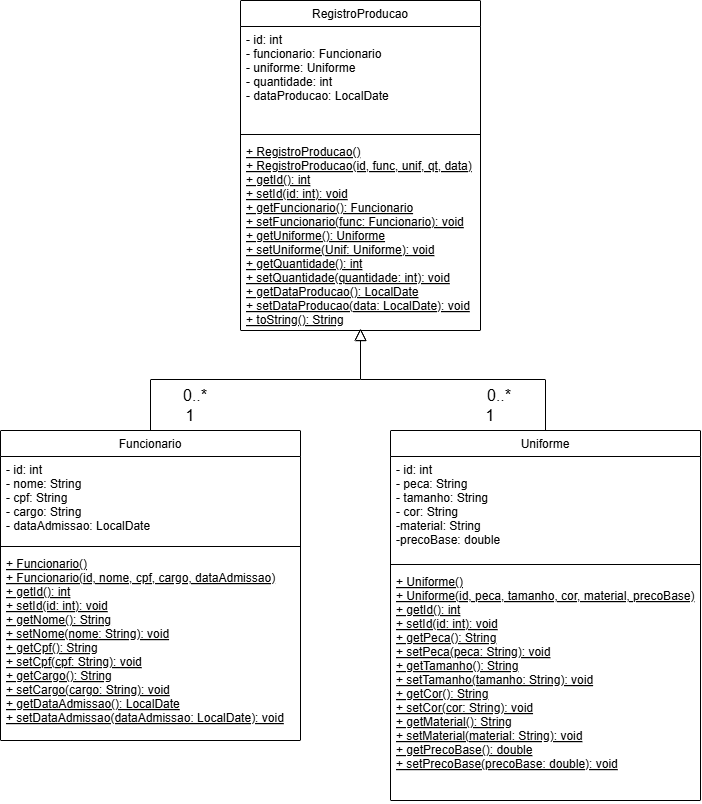

The diagram above was exported from draw.io. Its source (the exported page's mxGraphModel, read from the mxfile embedded in the PNG):
<mxGraphModel dx="1924" dy="2036" grid="1" gridSize="10" guides="1" tooltips="1" connect="1" arrows="1" fold="1" page="1" pageScale="1" pageWidth="827" pageHeight="1169" math="0" shadow="0">
  <root>
    <mxCell id="WIyWlLk6GJQsqaUBKTNV-0" />
    <mxCell id="WIyWlLk6GJQsqaUBKTNV-1" parent="WIyWlLk6GJQsqaUBKTNV-0" />
    <mxCell id="zkfFHV4jXpPFQw0GAbJ--6" parent="WIyWlLk6GJQsqaUBKTNV-1" style="swimlane;fontStyle=0;align=center;verticalAlign=top;childLayout=stackLayout;horizontal=1;startSize=26;horizontalStack=0;resizeParent=1;resizeLast=0;collapsible=1;marginBottom=0;rounded=0;shadow=0;strokeWidth=1;" value="Funcionario" vertex="1">
      <mxGeometry height="310" width="300" x="-60" y="360" as="geometry">
        <mxRectangle height="26" width="160" x="130" y="380" as="alternateBounds" />
      </mxGeometry>
    </mxCell>
    <mxCell id="zkfFHV4jXpPFQw0GAbJ--7" parent="zkfFHV4jXpPFQw0GAbJ--6" style="text;align=left;verticalAlign=top;spacingLeft=4;spacingRight=4;overflow=hidden;rotatable=0;points=[[0,0.5],[1,0.5]];portConstraint=eastwest;" value="- id: int&#10;- nome: String&#10;- cpf: String&#10;- cargo: String&#10;- dataAdmissao: LocalDate" vertex="1">
      <mxGeometry height="86" width="300" y="26" as="geometry" />
    </mxCell>
    <mxCell id="zkfFHV4jXpPFQw0GAbJ--9" parent="zkfFHV4jXpPFQw0GAbJ--6" style="line;html=1;strokeWidth=1;align=left;verticalAlign=middle;spacingTop=-1;spacingLeft=3;spacingRight=3;rotatable=0;labelPosition=right;points=[];portConstraint=eastwest;" value="" vertex="1">
      <mxGeometry height="8" width="300" y="112" as="geometry" />
    </mxCell>
    <mxCell id="zkfFHV4jXpPFQw0GAbJ--10" parent="zkfFHV4jXpPFQw0GAbJ--6" style="text;align=left;verticalAlign=top;spacingLeft=4;spacingRight=4;overflow=hidden;rotatable=0;points=[[0,0.5],[1,0.5]];portConstraint=eastwest;fontStyle=4" value="+ Funcionario()&#10;+ Funcionario(id, nome, cpf, cargo, dataAdmissao)&#10;+ getId(): int&#10;+ setId(id: int): void&#10;+ getNome(): String&#10;+ setNome(nome: String): void&#10;+ getCpf(): String&#10;+ setCpf(cpf: String): void&#10;+ getCargo(): String&#10;+ setCargo(cargo: String): void&#10;+ getDataAdmissao(): LocalDate&#10;+ setDataAdmissao(dataAdmissao: LocalDate): void" vertex="1">
      <mxGeometry height="190" width="300" y="120" as="geometry" />
    </mxCell>
    <mxCell id="zkfFHV4jXpPFQw0GAbJ--12" edge="1" parent="WIyWlLk6GJQsqaUBKTNV-1" source="zkfFHV4jXpPFQw0GAbJ--6" style="endArrow=block;endSize=10;endFill=0;shadow=0;strokeWidth=1;rounded=0;curved=0;edgeStyle=elbowEdgeStyle;elbow=vertical;" value="">
      <mxGeometry relative="1" width="160" as="geometry">
        <mxPoint x="200" y="203" as="sourcePoint" />
        <mxPoint x="300" y="258" as="targetPoint" />
      </mxGeometry>
    </mxCell>
    <mxCell id="zkfFHV4jXpPFQw0GAbJ--13" parent="WIyWlLk6GJQsqaUBKTNV-1" style="swimlane;fontStyle=0;align=center;verticalAlign=top;childLayout=stackLayout;horizontal=1;startSize=26;horizontalStack=0;resizeParent=1;resizeLast=0;collapsible=1;marginBottom=0;rounded=0;shadow=0;strokeWidth=1;" value="Uniforme" vertex="1">
      <mxGeometry height="370" width="310" x="330" y="360" as="geometry">
        <mxRectangle height="26" width="170" x="340" y="380" as="alternateBounds" />
      </mxGeometry>
    </mxCell>
    <mxCell id="zkfFHV4jXpPFQw0GAbJ--14" parent="zkfFHV4jXpPFQw0GAbJ--13" style="text;align=left;verticalAlign=top;spacingLeft=4;spacingRight=4;overflow=hidden;rotatable=0;points=[[0,0.5],[1,0.5]];portConstraint=eastwest;" value="- id: int&#10;- peca: String&#10;- tamanho: String&#10;- cor: String&#10;-material: String&#10;-precoBase: double" vertex="1">
      <mxGeometry height="104" width="310" y="26" as="geometry" />
    </mxCell>
    <mxCell id="zkfFHV4jXpPFQw0GAbJ--15" parent="zkfFHV4jXpPFQw0GAbJ--13" style="line;html=1;strokeWidth=1;align=left;verticalAlign=middle;spacingTop=-1;spacingLeft=3;spacingRight=3;rotatable=0;labelPosition=right;points=[];portConstraint=eastwest;" value="" vertex="1">
      <mxGeometry height="8" width="310" y="130" as="geometry" />
    </mxCell>
    <mxCell id="k59BghE3YiXJUMajM-x--3" parent="zkfFHV4jXpPFQw0GAbJ--13" style="text;align=left;verticalAlign=top;spacingLeft=4;spacingRight=4;overflow=hidden;rotatable=0;points=[[0,0.5],[1,0.5]];portConstraint=eastwest;fontStyle=4" value="+ Uniforme()&#10;+ Uniforme(id, peca, tamanho, cor, material, precoBase)&#10;+ getId(): int&#10;+ setId(id: int): void&#10;+ getPeca(): String&#10;+ setPeca(peca: String): void&#10;+ getTamanho(): String&#10;+ setTamanho(tamanho: String): void&#10;+ getCor(): String&#10;+ setCor(cor: String): void&#10;+ getMaterial(): String&#10;+ setMaterial(material: String): void&#10;+ getPrecoBase(): double&#10;+ setPrecoBase(precoBase: double): void&#10;" vertex="1">
      <mxGeometry height="232" width="310" y="138" as="geometry" />
    </mxCell>
    <mxCell id="zkfFHV4jXpPFQw0GAbJ--16" edge="1" parent="WIyWlLk6GJQsqaUBKTNV-1" source="zkfFHV4jXpPFQw0GAbJ--13" style="endArrow=block;endSize=10;endFill=0;shadow=0;strokeWidth=1;rounded=0;curved=0;edgeStyle=elbowEdgeStyle;elbow=vertical;" value="">
      <mxGeometry relative="1" width="160" as="geometry">
        <mxPoint x="210" y="373" as="sourcePoint" />
        <mxPoint x="300" y="258" as="targetPoint" />
      </mxGeometry>
    </mxCell>
    <mxCell id="k59BghE3YiXJUMajM-x--4" parent="WIyWlLk6GJQsqaUBKTNV-1" style="text;html=1;whiteSpace=wrap;strokeColor=none;fillColor=none;align=center;verticalAlign=middle;rounded=0;fontSize=16;" value="0..*" vertex="1">
      <mxGeometry height="30" width="50" x="110" y="310" as="geometry" />
    </mxCell>
    <mxCell id="k59BghE3YiXJUMajM-x--5" parent="WIyWlLk6GJQsqaUBKTNV-1" style="text;html=1;whiteSpace=wrap;strokeColor=none;fillColor=none;align=center;verticalAlign=middle;rounded=0;fontSize=16;" value="0..*" vertex="1">
      <mxGeometry height="30" width="50" x="414" y="310" as="geometry" />
    </mxCell>
    <mxCell id="k59BghE3YiXJUMajM-x--6" parent="WIyWlLk6GJQsqaUBKTNV-1" style="text;html=1;whiteSpace=wrap;strokeColor=none;fillColor=none;align=center;verticalAlign=middle;rounded=0;fontSize=16;" value="1" vertex="1">
      <mxGeometry height="30" width="60" x="100" y="330" as="geometry" />
    </mxCell>
    <mxCell id="k59BghE3YiXJUMajM-x--9" parent="WIyWlLk6GJQsqaUBKTNV-1" style="text;html=1;whiteSpace=wrap;strokeColor=none;fillColor=none;align=center;verticalAlign=middle;rounded=0;fontSize=16;" value="1" vertex="1">
      <mxGeometry height="30" width="60" x="400" y="330" as="geometry" />
    </mxCell>
    <mxCell id="k59BghE3YiXJUMajM-x--13" parent="WIyWlLk6GJQsqaUBKTNV-1" style="swimlane;fontStyle=0;align=center;verticalAlign=top;childLayout=stackLayout;horizontal=1;startSize=26;horizontalStack=0;resizeParent=1;resizeLast=0;collapsible=1;marginBottom=0;rounded=0;shadow=0;strokeWidth=1;" value="RegistroProducao" vertex="1">
      <mxGeometry height="330" width="240" x="180" y="-70" as="geometry">
        <mxRectangle height="26" width="170" x="340" y="380" as="alternateBounds" />
      </mxGeometry>
    </mxCell>
    <mxCell id="k59BghE3YiXJUMajM-x--14" parent="k59BghE3YiXJUMajM-x--13" style="text;align=left;verticalAlign=top;spacingLeft=4;spacingRight=4;overflow=hidden;rotatable=0;points=[[0,0.5],[1,0.5]];portConstraint=eastwest;" value="- id: int&#10;- funcionario: Funcionario&#10;- uniforme: Uniforme&#10;- quantidade: int&#10;- dataProducao: LocalDate" vertex="1">
      <mxGeometry height="104" width="240" y="26" as="geometry" />
    </mxCell>
    <mxCell id="k59BghE3YiXJUMajM-x--15" parent="k59BghE3YiXJUMajM-x--13" style="line;html=1;strokeWidth=1;align=left;verticalAlign=middle;spacingTop=-1;spacingLeft=3;spacingRight=3;rotatable=0;labelPosition=right;points=[];portConstraint=eastwest;" value="" vertex="1">
      <mxGeometry height="8" width="240" y="130" as="geometry" />
    </mxCell>
    <mxCell id="k59BghE3YiXJUMajM-x--16" parent="k59BghE3YiXJUMajM-x--13" style="text;align=left;verticalAlign=top;spacingLeft=4;spacingRight=4;overflow=hidden;rotatable=0;points=[[0,0.5],[1,0.5]];portConstraint=eastwest;fontStyle=4" value="+ RegistroProducao()&#10;+ RegistroProducao(id, func, unif, qt, data)&#10;+ getId(): int&#10;+ setId(id: int): void&#10;+ getFuncionario(): Funcionario&#10;+ setFuncionario(func: Funcionario): void&#10;+ getUniforme(): Uniforme&#10;+ setUniforme(Unif: Uniforme): void&#10;+ getQuantidade(): int&#10;+ setQuantidade(quantidade: int): void&#10;+ getDataProducao(): LocalDate&#10;+ setDataProducao(data: LocalDate): void&#10;+ toString(): String&#10;&#10;" vertex="1">
      <mxGeometry height="192" width="240" y="138" as="geometry" />
    </mxCell>
  </root>
</mxGraphModel>